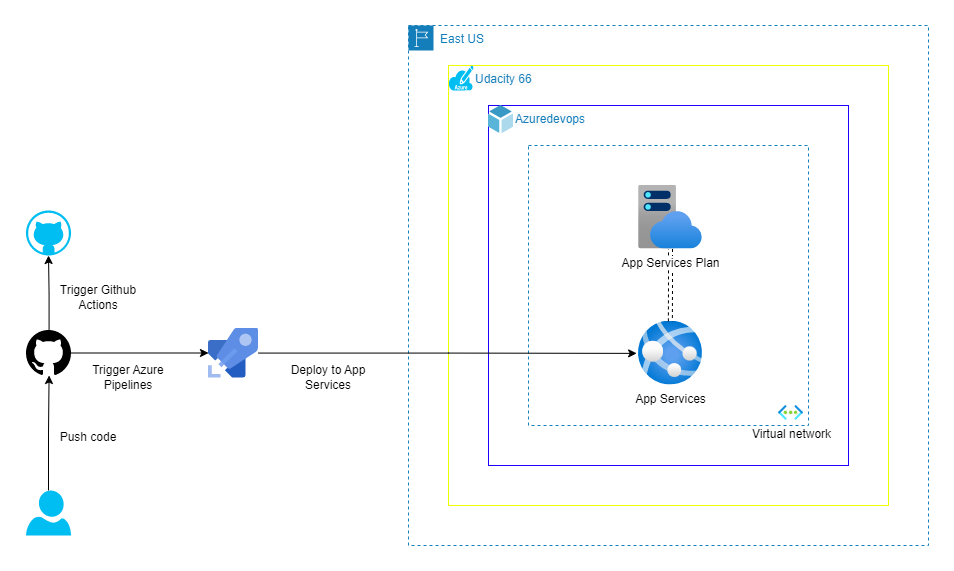

The diagram above was exported from draw.io. Its source (the exported page's mxGraphModel, read from the mxfile embedded in the PNG):
<mxGraphModel dx="1937" dy="1194" grid="1" gridSize="10" guides="1" tooltips="1" connect="1" arrows="1" fold="1" page="1" pageScale="1" pageWidth="1169" pageHeight="827" math="0" shadow="0">
  <root>
    <mxCell id="0" />
    <mxCell id="1" parent="0" />
    <mxCell id="bPdYE4n9g9qSuumMbcG8-24" value="" style="whiteSpace=wrap;html=1;aspect=fixed;fillColor=none;strokeColor=#147eba;dashed=1;" vertex="1" parent="1">
      <mxGeometry x="560" y="160" width="280" height="280" as="geometry" />
    </mxCell>
    <mxCell id="bPdYE4n9g9qSuumMbcG8-16" value="East US" style="points=[[0,0],[0.25,0],[0.5,0],[0.75,0],[1,0],[1,0.25],[1,0.5],[1,0.75],[1,1],[0.75,1],[0.5,1],[0.25,1],[0,1],[0,0.75],[0,0.5],[0,0.25]];outlineConnect=0;gradientColor=none;html=1;whiteSpace=wrap;fontSize=12;fontStyle=0;container=1;pointerEvents=0;collapsible=0;recursiveResize=0;shape=mxgraph.aws4.group;grIcon=mxgraph.aws4.group_region;strokeColor=#147EBA;fillColor=none;verticalAlign=top;align=left;spacingLeft=30;fontColor=#147EBA;dashed=1;" vertex="1" parent="1">
      <mxGeometry x="440" y="40" width="520" height="520" as="geometry" />
    </mxCell>
    <mxCell id="bPdYE4n9g9qSuumMbcG8-18" value="" style="whiteSpace=wrap;html=1;aspect=fixed;fillColor=none;strokeColor=#eeff00;" vertex="1" parent="bPdYE4n9g9qSuumMbcG8-16">
      <mxGeometry x="40" y="40" width="440" height="440" as="geometry" />
    </mxCell>
    <mxCell id="bPdYE4n9g9qSuumMbcG8-20" value="" style="whiteSpace=wrap;html=1;aspect=fixed;fillColor=none;strokeColor=#1e00ff;" vertex="1" parent="bPdYE4n9g9qSuumMbcG8-16">
      <mxGeometry x="80" y="80" width="360" height="360" as="geometry" />
    </mxCell>
    <mxCell id="bPdYE4n9g9qSuumMbcG8-17" value="" style="verticalLabelPosition=bottom;html=1;verticalAlign=top;align=center;strokeColor=none;fillColor=#00BEF2;shape=mxgraph.azure.azure_subscription;" vertex="1" parent="bPdYE4n9g9qSuumMbcG8-16">
      <mxGeometry x="40" y="40" width="25" height="25" as="geometry" />
    </mxCell>
    <mxCell id="bPdYE4n9g9qSuumMbcG8-19" value="&lt;span style=&quot;color: rgb(20, 126, 186); font-family: Helvetica; font-size: 12px; font-style: normal; font-variant-ligatures: normal; font-variant-caps: normal; font-weight: 400; letter-spacing: normal; orphans: 2; text-align: left; text-indent: 0px; text-transform: none; widows: 2; word-spacing: 0px; -webkit-text-stroke-width: 0px; background-color: rgb(251, 251, 251); text-decoration-thickness: initial; text-decoration-style: initial; text-decoration-color: initial; float: none; display: inline !important;&quot;&gt;Udacity 66&lt;/span&gt;" style="text;whiteSpace=wrap;html=1;" vertex="1" parent="bPdYE4n9g9qSuumMbcG8-16">
      <mxGeometry x="65" y="40" width="80" height="40" as="geometry" />
    </mxCell>
    <mxCell id="bPdYE4n9g9qSuumMbcG8-21" value="" style="shape=image;verticalLabelPosition=bottom;verticalAlign=top;imageAspect=0;aspect=fixed;image=data:image/svg+xml,(base64 omitted: 3960 chars);strokeColor=#1e00ff;fillColor=none;" vertex="1" parent="bPdYE4n9g9qSuumMbcG8-16">
      <mxGeometry x="80" y="80" width="25" height="27.78" as="geometry" />
    </mxCell>
    <mxCell id="bPdYE4n9g9qSuumMbcG8-22" value="&lt;span style=&quot;color: rgb(20, 126, 186); font-family: Helvetica; font-size: 12px; font-style: normal; font-variant-ligatures: normal; font-variant-caps: normal; font-weight: 400; letter-spacing: normal; orphans: 2; text-align: left; text-indent: 0px; text-transform: none; widows: 2; word-spacing: 0px; -webkit-text-stroke-width: 0px; background-color: rgb(251, 251, 251); text-decoration-thickness: initial; text-decoration-style: initial; text-decoration-color: initial; float: none; display: inline !important;&quot;&gt;Azuredevops&lt;/span&gt;" style="text;whiteSpace=wrap;html=1;" vertex="1" parent="bPdYE4n9g9qSuumMbcG8-16">
      <mxGeometry x="105" y="80" width="80" height="40" as="geometry" />
    </mxCell>
    <mxCell id="bPdYE4n9g9qSuumMbcG8-23" value="Virtual network" style="aspect=fixed;html=1;points=[];align=center;image;fontSize=12;image=img/lib/azure2/networking/Virtual_Networks.svg;strokeColor=#1e00ff;fillColor=none;" vertex="1" parent="bPdYE4n9g9qSuumMbcG8-16">
      <mxGeometry x="370" y="380" width="25" height="14.93" as="geometry" />
    </mxCell>
    <mxCell id="bPdYE4n9g9qSuumMbcG8-5" style="edgeStyle=orthogonalEdgeStyle;rounded=0;orthogonalLoop=1;jettySize=auto;html=1;entryX=0.5;entryY=1;entryDx=0;entryDy=0;entryPerimeter=0;" edge="1" parent="1" source="bPdYE4n9g9qSuumMbcG8-1" target="bPdYE4n9g9qSuumMbcG8-4">
      <mxGeometry relative="1" as="geometry" />
    </mxCell>
    <mxCell id="bPdYE4n9g9qSuumMbcG8-9" style="edgeStyle=orthogonalEdgeStyle;rounded=0;orthogonalLoop=1;jettySize=auto;html=1;entryX=0;entryY=0.5;entryDx=0;entryDy=0;entryPerimeter=0;" edge="1" parent="1" source="bPdYE4n9g9qSuumMbcG8-1" target="bPdYE4n9g9qSuumMbcG8-8">
      <mxGeometry relative="1" as="geometry" />
    </mxCell>
    <mxCell id="bPdYE4n9g9qSuumMbcG8-1" value="" style="shape=image;verticalLabelPosition=bottom;labelBackgroundColor=#ffffff;verticalAlign=top;aspect=fixed;imageAspect=0;image=data:image/svg+xml,(base64 omitted: 3116 chars);" vertex="1" parent="1">
      <mxGeometry x="58" y="345" width="45" height="45" as="geometry" />
    </mxCell>
    <mxCell id="bPdYE4n9g9qSuumMbcG8-3" style="edgeStyle=orthogonalEdgeStyle;rounded=0;orthogonalLoop=1;jettySize=auto;html=1;" edge="1" parent="1" source="bPdYE4n9g9qSuumMbcG8-2" target="bPdYE4n9g9qSuumMbcG8-1">
      <mxGeometry relative="1" as="geometry" />
    </mxCell>
    <mxCell id="bPdYE4n9g9qSuumMbcG8-2" value="" style="verticalLabelPosition=bottom;html=1;verticalAlign=top;align=center;strokeColor=none;fillColor=#00BEF2;shape=mxgraph.azure.user;" vertex="1" parent="1">
      <mxGeometry x="57.5" y="505" width="45" height="45" as="geometry" />
    </mxCell>
    <mxCell id="bPdYE4n9g9qSuumMbcG8-4" value="" style="verticalLabelPosition=bottom;html=1;verticalAlign=top;align=center;strokeColor=none;fillColor=#00BEF2;shape=mxgraph.azure.github_code;pointerEvents=1;" vertex="1" parent="1">
      <mxGeometry x="57.5" y="225" width="45" height="45" as="geometry" />
    </mxCell>
    <mxCell id="bPdYE4n9g9qSuumMbcG8-6" value="Push code" style="text;strokeColor=none;align=center;fillColor=none;html=1;verticalAlign=middle;whiteSpace=wrap;rounded=0;rotation=0;flipV=1;flipH=0;" vertex="1" parent="1">
      <mxGeometry x="90" y="437" width="60" height="30" as="geometry" />
    </mxCell>
    <mxCell id="bPdYE4n9g9qSuumMbcG8-7" value="Trigger Github Actions" style="text;strokeColor=none;align=center;fillColor=none;html=1;verticalAlign=middle;whiteSpace=wrap;rounded=0;rotation=0;flipV=1;flipH=0;" vertex="1" parent="1">
      <mxGeometry x="90" y="297" width="80" height="30" as="geometry" />
    </mxCell>
    <mxCell id="bPdYE4n9g9qSuumMbcG8-12" style="edgeStyle=orthogonalEdgeStyle;rounded=0;orthogonalLoop=1;jettySize=auto;html=1;entryX=-0.029;entryY=0.506;entryDx=0;entryDy=0;entryPerimeter=0;" edge="1" parent="1" source="bPdYE4n9g9qSuumMbcG8-8" target="bPdYE4n9g9qSuumMbcG8-11">
      <mxGeometry relative="1" as="geometry" />
    </mxCell>
    <mxCell id="bPdYE4n9g9qSuumMbcG8-8" value="" style="sketch=0;aspect=fixed;html=1;points=[];align=center;image;fontSize=12;image=img/lib/mscae/Azure_Pipelines.svg;" vertex="1" parent="1">
      <mxGeometry x="240" y="342.5" width="50" height="50" as="geometry" />
    </mxCell>
    <mxCell id="bPdYE4n9g9qSuumMbcG8-10" value="Trigger Azure Pipelines" style="text;strokeColor=none;align=center;fillColor=none;html=1;verticalAlign=middle;whiteSpace=wrap;rounded=0;rotation=0;flipV=1;flipH=0;" vertex="1" parent="1">
      <mxGeometry x="120" y="377" width="80" height="30" as="geometry" />
    </mxCell>
    <mxCell id="bPdYE4n9g9qSuumMbcG8-11" value="App Services" style="aspect=fixed;html=1;points=[];align=center;image;fontSize=12;image=img/lib/azure2/app_services/App_Services.svg;" vertex="1" parent="1">
      <mxGeometry x="670" y="335.5" width="64" height="64" as="geometry" />
    </mxCell>
    <mxCell id="bPdYE4n9g9qSuumMbcG8-13" value="Deploy to App Services" style="text;strokeColor=none;align=center;fillColor=none;html=1;verticalAlign=middle;whiteSpace=wrap;rounded=0;rotation=0;flipV=1;flipH=0;" vertex="1" parent="1">
      <mxGeometry x="320" y="377" width="80" height="30" as="geometry" />
    </mxCell>
    <mxCell id="bPdYE4n9g9qSuumMbcG8-15" style="edgeStyle=orthogonalEdgeStyle;rounded=0;orthogonalLoop=1;jettySize=auto;html=1;entryX=0.498;entryY=0.006;entryDx=0;entryDy=0;entryPerimeter=0;dashed=1;shape=link;" edge="1" parent="1" source="bPdYE4n9g9qSuumMbcG8-14" target="bPdYE4n9g9qSuumMbcG8-11">
      <mxGeometry relative="1" as="geometry" />
    </mxCell>
    <mxCell id="bPdYE4n9g9qSuumMbcG8-14" value="App Services Plan" style="aspect=fixed;html=1;points=[];align=center;image;fontSize=12;image=img/lib/azure2/app_services/App_Service_Plans.svg;" vertex="1" parent="1">
      <mxGeometry x="670" y="199.5" width="64" height="64" as="geometry" />
    </mxCell>
  </root>
</mxGraphModel>